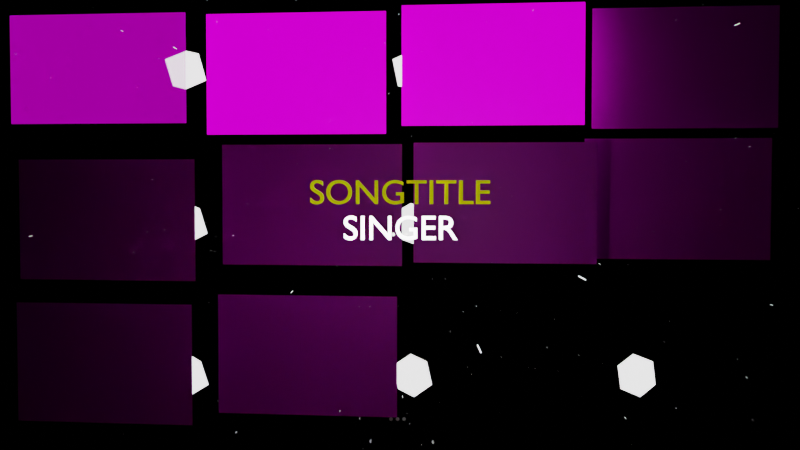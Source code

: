 # Source: GUI_upbge.blend  (saved by Blender 3.0.42; exported with 4.5.12 LTS)
import bpy
from mathutils import Matrix  # noqa: F401  (used for matrix-valued properties, if any)

bpy.ops.wm.read_factory_settings(use_empty=True)
scene = bpy.context.scene
scene.name = 'Scene'

# ---- collections
col_collection = bpy.data.collections.new('Collection'); scene.collection.children.link(col_collection)
col_texts = bpy.data.collections.new('texts'); scene.collection.children.link(col_texts)
col_title = bpy.data.collections.new('title'); col_texts.children.link(col_title)
col_lights = bpy.data.collections.new('lights'); scene.collection.children.link(col_lights)
col_photos = bpy.data.collections.new('photos'); scene.collection.children.link(col_photos)

# ---- images (referenced by path relative to the original .blend; pixels are not part of the script)
import os
ASSET_DIR = os.environ.get("B2B_ASSET_DIR", "")  # directory of the original .blend (textures are referenced by path, not embedded)
HERE = os.path.dirname(os.path.abspath(__file__))  # packed textures are extracted next to this script under _unpacked/

def load_image(name, relpath, width, height, colorspace="sRGB"):
    """Load a texture the original file referenced (path relative to the .blend, or extracted next to this script)."""
    p = next((c for c in (os.path.join(HERE, relpath), os.path.join(ASSET_DIR, relpath)) if relpath and os.path.exists(c)), "")
    if p:
        img = bpy.data.images.load(p, check_existing=True)
        img.name = name
    else:  # same state as the original file: an image datablock whose file is absent (Cycles renders it pink)
        img = bpy.data.images.new(name, width, height)
        img.source = "FILE"
        img.filepath = "//" + (relpath or name)
    img.colorspace_settings.name = colorspace
    return img
img_f1_jpg = load_image('f1.jpg', '1586306104770.jpg', 1024, 1024, 'sRGB')
img_f2_jpg = load_image('f2.jpg', '1586306104770.jpg', 1024, 1024, 'sRGB')
img_f3_jpg = load_image('f3.jpg', '1586306104770.jpg', 1024, 1024, 'sRGB')
img_f4_jpg = load_image('f4.jpg', '1586306104770.jpg', 1024, 1024, 'sRGB')
img_f4_jpg_001 = load_image('f4.jpg.001', '1586306104770.jpg', 1024, 1024, 'sRGB')
img_foto_jpg_007 = load_image('foto.jpg.007', '1586306104770.jpg', 1024, 1024, 'sRGB')
img_foto_jpg_008 = load_image('foto.jpg.008', '1586306104770.jpg', 1024, 1024, 'sRGB')
img_foto_jpg_009 = load_image('foto.jpg.009', '1586306104770.jpg', 1024, 1024, 'sRGB')
img_foto_jpg_010 = load_image('foto.jpg.010', '1586306104770.jpg', 1024, 1024, 'sRGB')
img_1781611_744896545522490_160091051_o_auto_x2_jpg = load_image('1781611_744896545522490_160091051_o_auto_x2.jpg', '1781611_744896545522490_160091051_o_auto_x2.jpg', 1024, 1024, 'sRGB')

# ---- materials (node trees are filled in below, after node groups)
mat_promptbase = bpy.data.materials.new('promptbase')
mat_promptbase.use_transparent_shadow = False
mat_particles = bpy.data.materials.new('particles')
mat_particles.use_transparent_shadow = False
mat_promptactive = bpy.data.materials.new('promptactive')
mat_promptactive.use_transparent_shadow = False
mat_promptbase_soft = bpy.data.materials.new('promptbase soft')
mat_promptbase_soft.use_transparent_shadow = False
mat_promptactive_001 = bpy.data.materials.new('promptactive.001')
mat_promptactive_001.use_transparent_shadow = False
mat_text2 = bpy.data.materials.new('text2')
mat_text2.use_transparent_shadow = False
mat_text1 = bpy.data.materials.new('text1')
mat_text1.use_transparent_shadow = False
mat_promptbase2 = bpy.data.materials.new('promptbase2')
mat_promptbase2.use_transparent_shadow = False
mat_p1 = bpy.data.materials.new('p1')
mat_p1.use_transparent_shadow = False
mat_p1.diffuse_color = (0.8, 0.07223, 0.4246, 1.0)
mat_p1.roughness = 0.0
mat_p1.specular_intensity = 0.325
mat_p1.metallic = 0.4656
mat_p2 = bpy.data.materials.new('p2')
mat_p2.use_transparent_shadow = False
mat_p2.diffuse_color = (0.8, 0.07223, 0.4246, 1.0)
mat_p2.roughness = 0.0
mat_p2.specular_intensity = 0.325
mat_p2.metallic = 0.4656
mat_p3 = bpy.data.materials.new('p3')
mat_p3.use_transparent_shadow = False
mat_p3.diffuse_color = (0.8, 0.07223, 0.4246, 1.0)
mat_p3.roughness = 0.0
mat_p3.specular_intensity = 0.325
mat_p3.metallic = 0.4656
mat_p4 = bpy.data.materials.new('p4')
mat_p4.use_transparent_shadow = False
mat_p4.diffuse_color = (0.8, 0.07223, 0.4246, 1.0)
mat_p4.roughness = 0.0
mat_p4.specular_intensity = 0.325
mat_p4.metallic = 0.4656
mat_p5 = bpy.data.materials.new('p5')
mat_p5.use_transparent_shadow = False
mat_p5.diffuse_color = (0.8, 0.07223, 0.4246, 1.0)
mat_p5.roughness = 0.0
mat_p5.specular_intensity = 0.325
mat_p5.metallic = 0.4656
mat_p6 = bpy.data.materials.new('p6')
mat_p6.use_transparent_shadow = False
mat_p6.diffuse_color = (0.8, 0.07223, 0.4246, 1.0)
mat_p6.roughness = 0.0
mat_p6.specular_intensity = 0.325
mat_p6.metallic = 0.4656
mat_p7 = bpy.data.materials.new('p7')
mat_p7.use_transparent_shadow = False
mat_p7.diffuse_color = (0.8, 0.07223, 0.4246, 1.0)
mat_p7.roughness = 0.0
mat_p7.specular_intensity = 0.325
mat_p7.metallic = 0.4656
mat_p8 = bpy.data.materials.new('p8')
mat_p8.use_transparent_shadow = False
mat_p8.diffuse_color = (0.8, 0.07223, 0.4246, 1.0)
mat_p8.roughness = 0.0
mat_p8.specular_intensity = 0.325
mat_p8.metallic = 0.4656
mat_p9 = bpy.data.materials.new('p9')
mat_p9.use_transparent_shadow = False
mat_p9.diffuse_color = (0.8, 0.07223, 0.4246, 1.0)
mat_p9.roughness = 0.0
mat_p9.specular_intensity = 0.325
mat_p9.metallic = 0.4656
mat_p0 = bpy.data.materials.new('p0')
mat_p0.use_transparent_shadow = False
mat_p0.diffuse_color = (0.8, 0.07223, 0.4246, 1.0)
mat_p0.roughness = 0.0
mat_p0.specular_intensity = 0.325
mat_p0.metallic = 0.4656

# ---- node groups
ng_geometry_nodes = bpy.data.node_groups.new('Geometry Nodes', 'GeometryNodeTree')
_s = ng_geometry_nodes.interface.new_socket(name='Geometry', in_out='OUTPUT', socket_type='NodeSocketGeometry')
_s = ng_geometry_nodes.interface.new_socket(name='Geometry', in_out='INPUT', socket_type='NodeSocketGeometry')
ng_geometry_nodes.is_modifier = True
_N = ng_geometry_nodes.nodes; _L = ng_geometry_nodes.links
n0 = _N.new('GeometryNodeStoreNamedAttribute'); n0.name = 'Store Named Attribute'; n0.location = (-274, 240)
n0.data_type = 'FLOAT_VECTOR'
n0.domain = 'CORNER'
n0.inputs[2].default_value = 'uv_map'
n1 = _N.new('GeometryNodeMeshCube'); n1.name = 'Cube'; n1.location = (-299, 240)
n2 = _N.new('GeometryNodeInstanceOnPoints'); n2.name = 'Instance on Points'; n2.location = (-6, 333)
n3 = _N.new('GeometryNodeSetMaterial'); n3.name = 'Set Material'; n3.location = (214, 180)
n3.inputs[2].default_value = mat_particles
n4 = _N.new('ShaderNodeValue'); n4.name = 'Value.001'; n4.location = (-844, 586)
n4.label = 'time'
n4.outputs[0].default_value = 0.0
n5 = _N.new('ShaderNodeValue'); n5.name = 'Value'; n5.location = (-1190, 406)
n5.outputs[0].default_value = -0.9
n6 = _N.new('ShaderNodeMath'); n6.name = 'Math'; n6.location = (-880, 302)
n6.operation = 'DIVIDE'
n6.inputs[1].default_value = 8.2
n7 = _N.new('ShaderNodeTexNoise'); n7.name = 'Noise Texture'; n7.location = (-484, 468)
n8 = _N.new('NodeGroupInput'); n8.name = 'Group Input'; n8.location = (-1186, -112)
n9 = _N.new('GeometryNodeJoinGeometry'); n9.name = 'Join Geometry'; n9.location = (471, 178)
n10 = _N.new('NodeGroupOutput'); n10.name = 'Group Output'; n10.location = (687, 177)
n11 = _N.new('FunctionNodeEulerToRotation'); n11.name = 'Euler to Rotation'; n11.location = (-46, 333)
_L.new(n0.outputs[0], n2.inputs[2])
_L.new(n8.outputs[0], n2.inputs[0])
_L.new(n2.outputs[0], n3.inputs[0])
_L.new(n5.outputs[0], n6.inputs[0])
_L.new(n7.outputs[1], n11.inputs[0])
_L.new(n4.outputs[0], n7.inputs[2])
_L.new(n6.outputs[0], n1.inputs[0])
_L.new(n7.outputs[1], n2.inputs[6])
_L.new(n9.outputs[0], n10.inputs[0])
_L.new(n3.outputs[0], n9.inputs[0])
_L.new(n1.outputs[0], n0.inputs[0])
_L.new(n1.outputs[1], n0.inputs[3])
_L.new(n11.outputs[0], n2.inputs[5])
n10.is_active_output = True
ng_geometry_nodes_001 = bpy.data.node_groups.new('Geometry Nodes.001', 'GeometryNodeTree')
_s = ng_geometry_nodes_001.interface.new_socket(name='Geometry', in_out='OUTPUT', socket_type='NodeSocketGeometry')
_s = ng_geometry_nodes_001.interface.new_socket(name='Geometry', in_out='INPUT', socket_type='NodeSocketGeometry')
_s = ng_geometry_nodes_001.interface.new_socket(name='cone size', in_out='INPUT', socket_type='NodeSocketVector')
_s.min_value = -1e+04
_s.max_value = 1e+04
_s = ng_geometry_nodes_001.interface.new_socket(name='particle size', in_out='INPUT', socket_type='NodeSocketVector')
_s.subtype = 'TRANSLATION'
_s.default_value = (1.0, 1.0, 1.0)
_s.min_value = 0.0
_s = ng_geometry_nodes_001.interface.new_socket(name='speed division', in_out='INPUT', socket_type='NodeSocketFloat')
_s.default_value = 1.1
_s.min_value = -1e+04
_s.max_value = 1e+04
ng_geometry_nodes_001.is_modifier = True
_N = ng_geometry_nodes_001.nodes; _L = ng_geometry_nodes_001.links
n0 = _N.new('GeometryNodeStoreNamedAttribute'); n0.name = 'Store Named Attribute'; n0.location = (241, 496)
n0.data_type = 'FLOAT_VECTOR'
n0.domain = 'CORNER'
n0.inputs[2].default_value = 'uv_map'
n1 = _N.new('GeometryNodeSetPosition'); n1.name = 'Set Position'; n1.location = (643, 31)
n2 = _N.new('ShaderNodeMix'); n2.name = 'Mix'; n2.location = (426, -72)
n2.data_type = 'RGBA'
n3 = _N.new('GeometryNodeAttributeStatistic'); n3.name = 'Attribute Statistic'; n3.location = (-1317, -152)
n4 = _N.new('ShaderNodeMath'); n4.name = 'Math.001'; n4.location = (-277, -220)
n4.operation = 'MODULO'
n4.inputs[1].default_value = 1.0
n5 = _N.new('FunctionNodeInputVector'); n5.name = 'Vector'; n5.location = (-408, -464)
n5.vector = (0.0, 0.0, 10.9)
n5.outputs[0].default_value = (0.0, 0.0, 0.0)
n6 = _N.new('GeometryNodeInputPosition'); n6.name = 'Position'; n6.location = (-415, -408)
n7 = _N.new('ShaderNodeMath'); n7.name = 'Math'; n7.location = (-852, -227)
n7.operation = 'DIVIDE'
n8 = _N.new('ShaderNodeMath'); n8.name = 'Math.002'; n8.location = (-497, -237)
n9 = _N.new('ShaderNodeTexNoise'); n9.name = 'Noise Texture'; n9.location = (-113, -635)
n9.noise_dimensions = '1D'
n9.inputs[2].default_value = -22.6
n9.inputs[4].default_value = 1.0
n10 = _N.new('ShaderNodeVectorMath'); n10.name = 'Vector Math.001'; n10.location = (99, -585)
n10.inputs[1].default_value = (-0.5, -0.5, 0.0)
n11 = _N.new('ShaderNodeVectorMath'); n11.name = 'Vector Math.002'; n11.location = (282, -584)
n11.operation = 'MULTIPLY'
n11.inputs[1].default_value = (14.5, 14.6, 0.0)
n12 = _N.new('ShaderNodeVectorMath'); n12.name = 'Vector Math'; n12.location = (398, -379)
n13 = _N.new('ShaderNodeMath'); n13.name = 'Math.004'; n13.location = (-553, -528)
n13.operation = 'ROUND'
n13.inputs[1].default_value = 123.4
n14 = _N.new('ShaderNodeMath'); n14.name = 'Math.005'; n14.location = (-333, -591)
n15 = _N.new('GeometryNodeInputIndex'); n15.name = 'Index'; n15.location = (-1671, -284)
n16 = _N.new('ShaderNodeMath'); n16.name = 'Math.006'; n16.location = (-684, -756)
n16.operation = 'MULTIPLY'
n16.inputs[1].default_value = 0.05
n17 = _N.new('ShaderNodeValue'); n17.name = 'Value.001'; n17.location = (-1628, -502)
n17.outputs[0].default_value = 0.0
n18 = _N.new('NodeGroupOutput'); n18.name = 'Group Output'; n18.location = (1653, 61)
n19 = _N.new('GeometryNodeInstanceOnPoints'); n19.name = 'Instance on Points'; n19.location = (1066, 406)
n20 = _N.new('GeometryNodeJoinGeometry'); n20.name = 'Join Geometry'; n20.location = (1433, 85)
n21 = _N.new('GeometryNodeSetMaterial'); n21.name = 'Set Material.001'; n21.location = (463, 479)
n21.inputs[2].default_value = mat_particles
n22 = _N.new('GeometryNodeMeshCube'); n22.name = 'Cube'; n22.location = (216, 496)
n22.inputs[1].default_value = 4
n22.inputs[2].default_value = 4
n22.inputs[3].default_value = 4
n23 = _N.new('NodeGroupInput'); n23.name = 'Group Input'; n23.location = (-1557, -3)
n24 = _N.new('ShaderNodeMath'); n24.name = 'Math.007'; n24.location = (-737, -433)
n24.operation = 'DIVIDE'
n24.inputs[1].default_value = 150.0
n25 = _N.new('ShaderNodeMath'); n25.name = 'Math.003'; n25.location = (-936, -514)
n25.operation = 'DIVIDE'
n26 = _N.new('ShaderNodeValue'); n26.name = 'Value'; n26.location = (-942, -668)
n26.label = 'frame (non bge compatible)'
n26.outputs[0].default_value = 230.0
n27 = _N.new('ShaderNodeValue'); n27.name = 'Value.002'; n27.location = (-1053, -829)
n27.outputs[0].default_value = 0.0
_L.new(n2.outputs[2], n1.inputs[2])
_L.new(n6.outputs[0], n2.inputs[6])
_L.new(n15.outputs[0], n7.inputs[0])
_L.new(n15.outputs[0], n3.inputs[2])
_L.new(n3.outputs[4], n7.inputs[1])
_L.new(n7.outputs[0], n8.inputs[0])
_L.new(n4.outputs[0], n2.inputs[0])
_L.new(n8.outputs[0], n4.inputs[0])
_L.new(n25.outputs[0], n24.inputs[0])
_L.new(n8.outputs[0], n13.inputs[0])
_L.new(n13.outputs[0], n9.inputs[0])
_L.new(n13.outputs[0], n14.inputs[0])
_L.new(n12.outputs[0], n2.inputs[7])
_L.new(n9.outputs[1], n10.inputs[0])
_L.new(n10.outputs[0], n11.inputs[0])
_L.new(n11.outputs[0], n12.inputs[1])
_L.new(n14.outputs[0], n9.inputs[1])
_L.new(n15.outputs[0], n16.inputs[0])
_L.new(n16.outputs[0], n14.inputs[1])
_L.new(n23.outputs[1], n12.inputs[0])
_L.new(n20.outputs[0], n18.inputs[0])
_L.new(n23.outputs[0], n1.inputs[0])
_L.new(n23.outputs[0], n3.inputs[0])
_L.new(n0.outputs[0], n21.inputs[0])
_L.new(n1.outputs[0], n19.inputs[0])
_L.new(n19.outputs[0], n20.inputs[0])
_L.new(n21.outputs[0], n19.inputs[2])
_L.new(n23.outputs[2], n22.inputs[0])
_L.new(n24.outputs[0], n8.inputs[1])
_L.new(n23.outputs[3], n25.inputs[1])
_L.new(n27.outputs[0], n25.inputs[0])
_L.new(n22.outputs[0], n0.inputs[0])
_L.new(n22.outputs[1], n0.inputs[3])
n18.is_active_output = True
ng_extruded_text = bpy.data.node_groups.new('extruded text', 'GeometryNodeTree')
_s = ng_extruded_text.interface.new_socket(name='Geometry', in_out='OUTPUT', socket_type='NodeSocketGeometry')
_s = ng_extruded_text.interface.new_socket(name='Geometry', in_out='INPUT', socket_type='NodeSocketGeometry')
ng_extruded_text.is_modifier = True
_N = ng_extruded_text.nodes; _L = ng_extruded_text.links
n0 = _N.new('NodeGroupOutput'); n0.name = 'Group Output'; n0.location = (200, 0)
n1 = _N.new('NodeGroupInput'); n1.name = 'Group Input'; n1.location = (-522, 10)
_L.new(n1.outputs[0], n0.inputs[0])
n0.is_active_output = True

# ---- material node trees
mat_promptbase.use_nodes = True; mat_promptbase.node_tree.nodes.clear()
_N = mat_promptbase.node_tree.nodes; _L = mat_promptbase.node_tree.links
n0 = _N.new('ShaderNodeBsdfPrincipled'); n0.name = 'Principled BSDF'; n0.location = (10, 300)
n0.distribution = 'GGX'
n0.subsurface_method = 'RANDOM_WALK_SKIN'
n0.inputs[0].default_value = (0.8, 0.6891, 0.6681, 1.0)
n0.inputs[3].default_value = 1.45
n0.inputs[28].default_value = 2.2
n1 = _N.new('ShaderNodeOutputMaterial'); n1.name = 'Material Output'; n1.location = (300, 300)
_L.new(n0.outputs[0], n1.inputs[0])
n1.is_active_output = True
mat_particles.use_nodes = True; mat_particles.node_tree.nodes.clear()
_N = mat_particles.node_tree.nodes; _L = mat_particles.node_tree.links
n0 = _N.new('ShaderNodeBsdfPrincipled'); n0.name = 'Principled BSDF'; n0.location = (10, 300)
n0.distribution = 'GGX'
n0.subsurface_method = 'RANDOM_WALK_SKIN'
n0.inputs[3].default_value = 1.45
n0.inputs[28].default_value = 2.1
n1 = _N.new('ShaderNodeOutputMaterial'); n1.name = 'Material Output'; n1.location = (300, 300)
_L.new(n0.outputs[0], n1.inputs[0])
n1.is_active_output = True
mat_promptactive.use_nodes = True; mat_promptactive.node_tree.nodes.clear()
_N = mat_promptactive.node_tree.nodes; _L = mat_promptactive.node_tree.links
n0 = _N.new('ShaderNodeBsdfPrincipled'); n0.name = 'Principled BSDF'; n0.location = (10, 300)
n0.distribution = 'GGX'
n0.subsurface_method = 'RANDOM_WALK_SKIN'
n0.inputs[3].default_value = 1.45
n0.inputs[27].default_value = (1.0, 0.9494, 0.0, 1.0)
n0.inputs[28].default_value = 76.1
n1 = _N.new('ShaderNodeOutputMaterial'); n1.name = 'Material Output'; n1.location = (300, 300)
_L.new(n0.outputs[0], n1.inputs[0])
n1.is_active_output = True
mat_promptbase_soft.use_nodes = True; mat_promptbase_soft.node_tree.nodes.clear()
_N = mat_promptbase_soft.node_tree.nodes; _L = mat_promptbase_soft.node_tree.links
n0 = _N.new('ShaderNodeBsdfPrincipled'); n0.name = 'Principled BSDF'; n0.location = (10, 300)
n0.distribution = 'GGX'
n0.subsurface_method = 'RANDOM_WALK_SKIN'
n0.inputs[0].default_value = (0.8, 0.6891, 0.6681, 1.0)
n0.inputs[3].default_value = 1.45
n1 = _N.new('ShaderNodeOutputMaterial'); n1.name = 'Material Output'; n1.location = (300, 300)
_L.new(n0.outputs[0], n1.inputs[0])
n1.is_active_output = True
mat_promptactive_001.use_nodes = True; mat_promptactive_001.node_tree.nodes.clear()
_N = mat_promptactive_001.node_tree.nodes; _L = mat_promptactive_001.node_tree.links
n0 = _N.new('ShaderNodeBsdfPrincipled'); n0.name = 'Principled BSDF'; n0.location = (10, 300)
n0.distribution = 'GGX'
n0.subsurface_method = 'RANDOM_WALK_SKIN'
n0.inputs[3].default_value = 1.45
n0.inputs[27].default_value = (1.0, 0.9494, 0.0, 1.0)
n0.inputs[28].default_value = 76.1
n1 = _N.new('ShaderNodeOutputMaterial'); n1.name = 'Material Output'; n1.location = (300, 300)
_L.new(n0.outputs[0], n1.inputs[0])
n1.is_active_output = True
mat_text2.use_nodes = True; mat_text2.node_tree.nodes.clear()
_N = mat_text2.node_tree.nodes; _L = mat_text2.node_tree.links
n0 = _N.new('ShaderNodeBsdfPrincipled'); n0.name = 'Principled BSDF'; n0.location = (10, 300)
n0.distribution = 'GGX'
n0.subsurface_method = 'RANDOM_WALK_SKIN'
n0.inputs[0].default_value = (0.8, 0.697, 0.0, 1.0)
n0.inputs[3].default_value = 1.45
n0.inputs[27].default_value = (0.3616, 0.3307, 0.0, 1.0)
n0.inputs[28].default_value = 1.0
n1 = _N.new('ShaderNodeOutputMaterial'); n1.name = 'Material Output'; n1.location = (300, 300)
_L.new(n0.outputs[0], n1.inputs[0])
n1.is_active_output = True
mat_text1.use_nodes = True; mat_text1.node_tree.nodes.clear()
_N = mat_text1.node_tree.nodes; _L = mat_text1.node_tree.links
n0 = _N.new('ShaderNodeBsdfPrincipled'); n0.name = 'Principled BSDF'; n0.location = (10, 300)
n0.distribution = 'GGX'
n0.subsurface_method = 'RANDOM_WALK_SKIN'
n0.inputs[3].default_value = 1.45
n0.inputs[28].default_value = 7.0
n1 = _N.new('ShaderNodeOutputMaterial'); n1.name = 'Material Output'; n1.location = (300, 300)
_L.new(n0.outputs[0], n1.inputs[0])
n1.is_active_output = True
mat_promptbase2.use_nodes = True; mat_promptbase2.node_tree.nodes.clear()
_N = mat_promptbase2.node_tree.nodes; _L = mat_promptbase2.node_tree.links
n0 = _N.new('ShaderNodeBsdfPrincipled'); n0.name = 'Principled BSDF'; n0.location = (10, 300)
n0.distribution = 'GGX'
n0.subsurface_method = 'RANDOM_WALK_SKIN'
n0.inputs[0].default_value = (0.8, 0.0, 0.02735, 1.0)
n0.inputs[3].default_value = 1.45
n0.inputs[27].default_value = (0.3185, 0.003651, 0.05441, 1.0)
n1 = _N.new('ShaderNodeOutputMaterial'); n1.name = 'Material Output'; n1.location = (300, 300)
_L.new(n0.outputs[0], n1.inputs[0])
n1.is_active_output = True
mat_p1.use_nodes = True; mat_p1.node_tree.nodes.clear()
_N = mat_p1.node_tree.nodes; _L = mat_p1.node_tree.links
n0 = _N.new('ShaderNodeOutputMaterial'); n0.name = 'Material Output'; n0.location = (300, 300)
n1 = _N.new('ShaderNodeBsdfPrincipled'); n1.name = 'Principled BSDF'; n1.location = (10, 300)
n1.distribution = 'GGX'
n1.subsurface_method = 'RANDOM_WALK_SKIN'
n1.inputs[3].default_value = 1.45
n1.inputs[28].default_value = 1.0
n2 = _N.new('ShaderNodeTexImage'); n2.name = 'Image Texture'; n2.location = (-550, 148)
n2.image = img_f1_jpg
n2.interpolation = 'Closest'
_L.new(n1.outputs[0], n0.inputs[0])
_L.new(n2.outputs[0], n1.inputs[27])
_L.new(n2.outputs[0], n1.inputs[0])
n0.is_active_output = True
mat_p2.use_nodes = True; mat_p2.node_tree.nodes.clear()
_N = mat_p2.node_tree.nodes; _L = mat_p2.node_tree.links
n0 = _N.new('ShaderNodeBsdfPrincipled'); n0.name = 'Principled BSDF'; n0.location = (10, 300)
n0.distribution = 'GGX'
n0.subsurface_method = 'RANDOM_WALK_SKIN'
n0.inputs[3].default_value = 1.45
n0.inputs[28].default_value = 1.0
n1 = _N.new('ShaderNodeOutputMaterial'); n1.name = 'Material Output'; n1.location = (300, 300)
n2 = _N.new('ShaderNodeTexImage'); n2.name = 'Image Texture'; n2.location = (-550, 148)
n2.image = img_f2_jpg
n2.interpolation = 'Closest'
_L.new(n0.outputs[0], n1.inputs[0])
_L.new(n2.outputs[0], n0.inputs[0])
_L.new(n2.outputs[0], n0.inputs[27])
n1.is_active_output = True
mat_p3.use_nodes = True; mat_p3.node_tree.nodes.clear()
_N = mat_p3.node_tree.nodes; _L = mat_p3.node_tree.links
n0 = _N.new('ShaderNodeBsdfPrincipled'); n0.name = 'Principled BSDF'; n0.location = (10, 300)
n0.distribution = 'GGX'
n0.subsurface_method = 'RANDOM_WALK_SKIN'
n0.inputs[3].default_value = 1.45
n0.inputs[27].default_value = (0.0, 0.0, 0.0, 1.0)
n0.inputs[28].default_value = 1.0
n1 = _N.new('ShaderNodeOutputMaterial'); n1.name = 'Material Output'; n1.location = (300, 300)
n2 = _N.new('ShaderNodeTexImage'); n2.name = 'Image Texture'; n2.location = (-550, 148)
n2.image = img_f3_jpg
n2.interpolation = 'Closest'
_L.new(n0.outputs[0], n1.inputs[0])
_L.new(n2.outputs[0], n0.inputs[0])
n1.is_active_output = True
mat_p4.use_nodes = True; mat_p4.node_tree.nodes.clear()
_N = mat_p4.node_tree.nodes; _L = mat_p4.node_tree.links
n0 = _N.new('ShaderNodeBsdfPrincipled'); n0.name = 'Principled BSDF'; n0.location = (10, 300)
n0.distribution = 'GGX'
n0.subsurface_method = 'RANDOM_WALK_SKIN'
n0.inputs[3].default_value = 1.45
n0.inputs[27].default_value = (0.0, 0.0, 0.0, 1.0)
n0.inputs[28].default_value = 1.0
n1 = _N.new('ShaderNodeOutputMaterial'); n1.name = 'Material Output'; n1.location = (300, 300)
n2 = _N.new('ShaderNodeTexImage'); n2.name = 'Image Texture'; n2.location = (-550, 148)
n2.image = img_f4_jpg
n2.interpolation = 'Closest'
_L.new(n0.outputs[0], n1.inputs[0])
_L.new(n2.outputs[0], n0.inputs[0])
n1.is_active_output = True
mat_p5.use_nodes = True; mat_p5.node_tree.nodes.clear()
_N = mat_p5.node_tree.nodes; _L = mat_p5.node_tree.links
n0 = _N.new('ShaderNodeBsdfPrincipled'); n0.name = 'Principled BSDF'; n0.location = (10, 300)
n0.distribution = 'GGX'
n0.subsurface_method = 'RANDOM_WALK_SKIN'
n0.inputs[3].default_value = 1.45
n0.inputs[27].default_value = (0.0, 0.0, 0.0, 1.0)
n0.inputs[28].default_value = 1.0
n1 = _N.new('ShaderNodeOutputMaterial'); n1.name = 'Material Output'; n1.location = (300, 300)
n2 = _N.new('ShaderNodeTexImage'); n2.name = 'Image Texture'; n2.location = (-550, 148)
n2.image = img_f4_jpg_001
n2.interpolation = 'Closest'
_L.new(n0.outputs[0], n1.inputs[0])
_L.new(n2.outputs[0], n0.inputs[0])
n1.is_active_output = True
mat_p6.use_nodes = True; mat_p6.node_tree.nodes.clear()
_N = mat_p6.node_tree.nodes; _L = mat_p6.node_tree.links
n0 = _N.new('ShaderNodeBsdfPrincipled'); n0.name = 'Principled BSDF'; n0.location = (10, 300)
n0.distribution = 'GGX'
n0.subsurface_method = 'RANDOM_WALK_SKIN'
n0.inputs[3].default_value = 1.45
n0.inputs[27].default_value = (0.0, 0.0, 0.0, 1.0)
n0.inputs[28].default_value = 1.0
n1 = _N.new('ShaderNodeOutputMaterial'); n1.name = 'Material Output'; n1.location = (300, 300)
n2 = _N.new('ShaderNodeTexImage'); n2.name = 'Image Texture'; n2.location = (-550, 148)
n2.image = img_foto_jpg_007
n2.interpolation = 'Closest'
_L.new(n0.outputs[0], n1.inputs[0])
_L.new(n2.outputs[0], n0.inputs[0])
n1.is_active_output = True
mat_p7.use_nodes = True; mat_p7.node_tree.nodes.clear()
_N = mat_p7.node_tree.nodes; _L = mat_p7.node_tree.links
n0 = _N.new('ShaderNodeBsdfPrincipled'); n0.name = 'Principled BSDF'; n0.location = (10, 300)
n0.distribution = 'GGX'
n0.subsurface_method = 'RANDOM_WALK_SKIN'
n0.inputs[3].default_value = 1.45
n0.inputs[27].default_value = (0.0, 0.0, 0.0, 1.0)
n0.inputs[28].default_value = 1.0
n1 = _N.new('ShaderNodeOutputMaterial'); n1.name = 'Material Output'; n1.location = (300, 300)
n2 = _N.new('ShaderNodeTexImage'); n2.name = 'Image Texture'; n2.location = (-550, 148)
n2.image = img_foto_jpg_008
n2.interpolation = 'Closest'
_L.new(n0.outputs[0], n1.inputs[0])
_L.new(n2.outputs[0], n0.inputs[0])
n1.is_active_output = True
mat_p8.use_nodes = True; mat_p8.node_tree.nodes.clear()
_N = mat_p8.node_tree.nodes; _L = mat_p8.node_tree.links
n0 = _N.new('ShaderNodeBsdfPrincipled'); n0.name = 'Principled BSDF'; n0.location = (10, 300)
n0.distribution = 'GGX'
n0.subsurface_method = 'RANDOM_WALK_SKIN'
n0.inputs[3].default_value = 1.45
n0.inputs[27].default_value = (0.0, 0.0, 0.0, 1.0)
n0.inputs[28].default_value = 1.0
n1 = _N.new('ShaderNodeOutputMaterial'); n1.name = 'Material Output'; n1.location = (300, 300)
n2 = _N.new('ShaderNodeTexImage'); n2.name = 'Image Texture'; n2.location = (-550, 148)
n2.image = img_foto_jpg_009
n2.interpolation = 'Closest'
_L.new(n0.outputs[0], n1.inputs[0])
_L.new(n2.outputs[0], n0.inputs[0])
n1.is_active_output = True
mat_p9.use_nodes = True; mat_p9.node_tree.nodes.clear()
_N = mat_p9.node_tree.nodes; _L = mat_p9.node_tree.links
n0 = _N.new('ShaderNodeBsdfPrincipled'); n0.name = 'Principled BSDF'; n0.location = (10, 300)
n0.distribution = 'GGX'
n0.subsurface_method = 'RANDOM_WALK_SKIN'
n0.inputs[3].default_value = 1.45
n0.inputs[12].default_value = 0.01
n0.inputs[27].default_value = (0.0, 0.0, 0.0, 1.0)
n0.inputs[28].default_value = 1.0
n1 = _N.new('ShaderNodeOutputMaterial'); n1.name = 'Material Output'; n1.location = (300, 300)
n2 = _N.new('ShaderNodeTexImage'); n2.name = 'Image Texture'; n2.location = (-550, 148)
n2.image = img_foto_jpg_010
n2.interpolation = 'Closest'
_L.new(n0.outputs[0], n1.inputs[0])
_L.new(n2.outputs[0], n0.inputs[0])
n1.is_active_output = True
mat_p0.use_nodes = True; mat_p0.node_tree.nodes.clear()
_N = mat_p0.node_tree.nodes; _L = mat_p0.node_tree.links
n0 = _N.new('ShaderNodeBsdfPrincipled'); n0.name = 'Principled BSDF'; n0.location = (330, 300)
n0.distribution = 'GGX'
n0.subsurface_method = 'RANDOM_WALK_SKIN'
n0.inputs[3].default_value = 1.45
n0.inputs[4].default_value = 0.3636
n0.inputs[12].default_value = 0.01
n0.inputs[20].default_value = 0.0
n0.inputs[28].default_value = 1.0
n1 = _N.new('ShaderNodeOutputMaterial'); n1.name = 'Material Output'; n1.location = (620, 300)
n2 = _N.new('ShaderNodeTexImage'); n2.name = 'Image Texture'; n2.location = (-550, 148)
n2.image = img_1781611_744896545522490_160091051_o_auto_x2_jpg
n2.interpolation = 'Closest'
n3 = _N.new('ShaderNodeRGBCurve'); n3.name = 'RGB Curves'; n3.location = (-254, 141)
_c = n3.mapping.curves[3]
while len(_c.points) > 2: _c.points.remove(_c.points[-1])
_c.points[0].location = (0.08182, 0.01667); _c.points[0].handle_type = 'AUTO'
_c.points[1].location = (0.55758, 0.2625); _c.points[1].handle_type = 'AUTO'
_p = _c.points.new(0.73333, 1.0); _p.handle_type = 'AUTO'
_p = _c.points.new(1.0, 1.0); _p.handle_type = 'AUTO'
n3.mapping.update()
_L.new(n0.outputs[0], n1.inputs[0])
_L.new(n2.outputs[0], n3.inputs[1])
_L.new(n3.outputs[0], n0.inputs[0])
_L.new(n3.outputs[0], n0.inputs[27])
n1.is_active_output = True

# ---- world
world_world = bpy.data.worlds.new('World'); scene.world = world_world
world_world.use_nodes = True; world_world.node_tree.nodes.clear()
_N = world_world.node_tree.nodes; _L = world_world.node_tree.links
n0 = _N.new('ShaderNodeOutputWorld'); n0.name = 'World Output'; n0.location = (300, 300)
n1 = _N.new('ShaderNodeEmission'); n1.name = 'Emission'; n1.location = (10, 300)
n1.inputs[1].default_value = 0.0
n2 = _N.new('ShaderNodeTexImage'); n2.name = 'Image Texture'; n2.location = (-280, 270)
_L.new(n1.outputs[0], n0.inputs[0])
_L.new(n2.outputs[0], n1.inputs[0])
n0.is_active_output = True
world_world.color = (0.05088, 0.05088, 0.05088)
world_world.use_sun_shadow = False
world_world.sun_shadow_jitter_overblur = 0.0

# ---- cameras
cam_camera = bpy.data.cameras.new('Camera')
cam_camera.clip_end = 100.0
cam_camera.ortho_scale = 7.314
cam_camera.dof.aperture_fstop = 1.2

# ---- lights
light_light = bpy.data.lights.new('Light', 'POINT')
light_light.transmission_factor = 0.0
light_light.energy = 1185.0
light_light.shadow_soft_size = 0.1
light_light.shadow_maximum_resolution = 0.006
light_light.use_absolute_resolution = True

# ---- meshes
me_cube = bpy.data.meshes.new('Cube')
me_cube.from_pydata([(1.0, 1.0, 1.0), (1.0, 1.0, -1.0), (1.0, -1.0, 1.0), (1.0, -1.0, -1.0), (-1.0, 1.0, 1.0), (-1.0, 1.0, -1.0), (-1.0, -1.0, 1.0), (-1.0, -1.0, -1.0)], [], [(0, 4, 6, 2), (3, 2, 6, 7), (7, 6, 4, 5), (5, 1, 3, 7), (1, 0, 2, 3), (5, 4, 0, 1)])
_uv = me_cube.uv_layers.new(name='UVMap')
_uv.uv.foreach_set('vector', [0.625, 0.5, 0.875, 0.5, 0.875, 0.75, 0.625, 0.75, 0.375, 0.75, 0.625, 0.75, 0.625, 1.0, 0.375, 1.0, 0.375, 0.0, 0.625, 0.0, 0.625, 0.25, 0.375, 0.25, 0.125, 0.5, 0.375, 0.5, 0.375, 0.75, 0.125, 0.75, 0.375, 0.5, 0.625, 0.5, 0.625, 0.75, 0.375, 0.75, 0.375, 0.25, 0.625, 0.25, 0.625, 0.5, 0.375, 0.5])
me_cube.materials.append(mat_promptbase)
me_cube.use_remesh_preserve_volume = False
me_cube.use_remesh_preserve_attributes = False
me_cube.use_mirror_vertex_groups = False
me_cube.update()
me_plane_001 = bpy.data.meshes.new('Plane.001')
me_plane_001.from_pydata([(-0.9881, -0.7272, 0.002228), (1.012, -0.7272, 0.002228), (-0.9881, 0.6276, 0.002228), (1.012, 0.6276, 0.002228), (-0.9881, 0.2889, 0.002228), (-0.9881, -0.04981, 0.002228), (-0.9881, -0.3885, 0.002228), (-0.4881, -0.7272, 0.002228), (0.01185, -0.7272, 0.002228), (0.5119, -0.7272, 0.002228), (1.012, -0.3885, 0.002228), (1.012, -0.04981, 0.002228), (1.012, 0.2889, 0.002228), (0.5119, 0.6276, 0.002228), (0.01185, 0.6276, 0.002228), (-0.4881, 0.6276, 0.002228), (-0.4881, -0.3885, 0.002228), (-0.4881, -0.04981, 0.002228), (-0.4881, 0.2889, 0.002228), (0.01185, -0.3885, 0.002228), (0.01185, -0.04981, 0.002228), (0.01185, 0.2889, 0.002228), (0.5119, -0.3885, 0.002228), (0.5119, -0.04981, 0.002228), (0.5119, 0.2889, 0.002228)], [], [(24, 12, 3, 13), (4, 18, 15, 2), (18, 21, 14, 15), (21, 24, 13, 14), (0, 7, 16, 6), (6, 16, 17, 5), (5, 17, 18, 4), (7, 8, 19, 16), (16, 19, 20, 17), (17, 20, 21, 18), (8, 9, 22, 19), (19, 22, 23, 20), (20, 23, 24, 21), (9, 1, 10, 22), (22, 10, 11, 23), (23, 11, 12, 24)])
_uv = me_plane_001.uv_layers.new(name='UVMap')
_uv.uv.foreach_set('vector', [0.75, 0.75, 1.0, 0.75, 1.0, 1.0, 0.75, 1.0, 0.0, 0.75, 0.25, 0.75, 0.25, 1.0, 0.0, 1.0, 0.25, 0.75, 0.5, 0.75, 0.5, 1.0, 0.25, 1.0, 0.5, 0.75, 0.75, 0.75, 0.75, 1.0, 0.5, 1.0, 0.0, 0.0, 0.25, 0.0, 0.25, 0.25, 0.0, 0.25, 0.0, 0.25, 0.25, 0.25, 0.25, 0.5, 0.0, 0.5, 0.0, 0.5, 0.25, 0.5, 0.25, 0.75, 0.0, 0.75, 0.25, 0.0, 0.5, 0.0, 0.5, 0.25, 0.25, 0.25, 0.25, 0.25, 0.5, 0.25, 0.5, 0.5, 0.25, 0.5, 0.25, 0.5, 0.5, 0.5, 0.5, 0.75, 0.25, 0.75, 0.5, 0.0, 0.75, 0.0, 0.75, 0.25, 0.5, 0.25, 0.5, 0.25, 0.75, 0.25, 0.75, 0.5, 0.5, 0.5, 0.5, 0.5, 0.75, 0.5, 0.75, 0.75, 0.5, 0.75, 0.75, 0.0, 1.0, 0.0, 1.0, 0.25, 0.75, 0.25, 0.75, 0.25, 1.0, 0.25, 1.0, 0.5, 0.75, 0.5, 0.75, 0.5, 1.0, 0.5, 1.0, 0.75, 0.75, 0.75])
me_plane_001.materials.append(mat_particles)
me_plane_001.use_remesh_fix_poles = True
me_plane_001.use_remesh_preserve_attributes = False
me_plane_001.update()
me_cube_001 = bpy.data.meshes.new('Cube.001')
me_cube_001.from_pydata([(0.004512, 0.005471, 0.04209)], [], [])
_uv = me_cube_001.uv_layers.new(name='UVMap')
_uv.uv.foreach_set('vector', [])
me_cube_001.use_remesh_fix_poles = True
me_cube_001.use_remesh_preserve_attributes = False
me_cube_001.update()
me_plane_003 = bpy.data.meshes.new('Plane.003')
me_plane_003.from_pydata([(-1.0, -1.0, 0.0), (1.0, -1.0, 0.0), (-1.0, 1.0, 0.0), (1.0, 1.0, 0.0)], [], [(0, 1, 3, 2)])
_uv = me_plane_003.uv_layers.new(name='UVMap')
_uv.uv.foreach_set('vector', [0.0, 0.0, 1.0, 0.0, 1.0, 1.0, 0.0, 1.0])
me_plane_003.materials.append(mat_p1)
me_plane_003.use_remesh_fix_poles = True
me_plane_003.use_remesh_preserve_attributes = False
me_plane_003.update()
me_plane_004 = bpy.data.meshes.new('Plane.004')
me_plane_004.from_pydata([(-1.0, -1.0, 0.0), (1.0, -1.0, 0.0), (-1.0, 1.0, 0.0), (1.0, 1.0, 0.0)], [], [(0, 1, 3, 2)])
_uv = me_plane_004.uv_layers.new(name='UVMap')
_uv.uv.foreach_set('vector', [0.0, 0.0, 1.0, 0.0, 1.0, 1.0, 0.0, 1.0])
me_plane_004.materials.append(mat_p2)
me_plane_004.use_remesh_fix_poles = True
me_plane_004.use_remesh_preserve_attributes = False
me_plane_004.update()
me_plane_005 = bpy.data.meshes.new('Plane.005')
me_plane_005.from_pydata([(-1.0, -1.0, 0.0), (1.0, -1.0, 0.0), (-1.0, 1.0, 0.0), (1.0, 1.0, 0.0)], [], [(0, 1, 3, 2)])
_uv = me_plane_005.uv_layers.new(name='UVMap')
_uv.uv.foreach_set('vector', [0.0, 0.0, 1.0, 0.0, 1.0, 1.0, 0.0, 1.0])
me_plane_005.materials.append(mat_p3)
me_plane_005.use_remesh_fix_poles = True
me_plane_005.use_remesh_preserve_attributes = False
me_plane_005.update()
me_plane_006 = bpy.data.meshes.new('Plane.006')
me_plane_006.from_pydata([(-1.0, -1.0, 0.0), (1.0, -1.0, 0.0), (-1.0, 1.0, 0.0), (1.0, 1.0, 0.0)], [], [(0, 1, 3, 2)])
_uv = me_plane_006.uv_layers.new(name='UVMap')
_uv.uv.foreach_set('vector', [0.0, 0.0, 1.0, 0.0, 1.0, 1.0, 0.0, 1.0])
me_plane_006.materials.append(mat_p4)
me_plane_006.use_remesh_fix_poles = True
me_plane_006.use_remesh_preserve_attributes = False
me_plane_006.update()
me_plane_007 = bpy.data.meshes.new('Plane.007')
me_plane_007.from_pydata([(-1.0, -1.0, 0.0), (1.0, -1.0, 0.0), (-1.0, 1.0, 0.0), (1.0, 1.0, 0.0)], [], [(0, 1, 3, 2)])
_uv = me_plane_007.uv_layers.new(name='UVMap')
_uv.uv.foreach_set('vector', [0.0, 0.0, 1.0, 0.0, 1.0, 1.0, 0.0, 1.0])
me_plane_007.materials.append(mat_p5)
me_plane_007.use_remesh_fix_poles = True
me_plane_007.use_remesh_preserve_attributes = False
me_plane_007.update()
me_plane_008 = bpy.data.meshes.new('Plane.008')
me_plane_008.from_pydata([(-1.0, -1.0, 0.0), (1.0, -1.0, 0.0), (-1.0, 1.0, 0.0), (1.0, 1.0, 0.0)], [], [(0, 1, 3, 2)])
_uv = me_plane_008.uv_layers.new(name='UVMap')
_uv.uv.foreach_set('vector', [0.0, 0.0, 1.0, 0.0, 1.0, 1.0, 0.0, 1.0])
me_plane_008.materials.append(mat_p6)
me_plane_008.use_remesh_fix_poles = True
me_plane_008.use_remesh_preserve_attributes = False
me_plane_008.update()
me_plane_009 = bpy.data.meshes.new('Plane.009')
me_plane_009.from_pydata([(-1.0, -1.0, 0.0), (1.0, -1.0, 0.0), (-1.0, 1.0, 0.0), (1.0, 1.0, 0.0)], [], [(0, 1, 3, 2)])
_uv = me_plane_009.uv_layers.new(name='UVMap')
_uv.uv.foreach_set('vector', [0.0, 0.0, 1.0, 0.0, 1.0, 1.0, 0.0, 1.0])
me_plane_009.materials.append(mat_p7)
me_plane_009.use_remesh_fix_poles = True
me_plane_009.use_remesh_preserve_attributes = False
me_plane_009.update()
me_plane_010 = bpy.data.meshes.new('Plane.010')
me_plane_010.from_pydata([(-1.0, -1.0, 0.0), (1.0, -1.0, 0.0), (-1.0, 1.0, 0.0), (1.0, 1.0, 0.0)], [], [(0, 1, 3, 2)])
_uv = me_plane_010.uv_layers.new(name='UVMap')
_uv.uv.foreach_set('vector', [0.0, 0.0, 1.0, 0.0, 1.0, 1.0, 0.0, 1.0])
me_plane_010.materials.append(mat_p8)
me_plane_010.use_remesh_fix_poles = True
me_plane_010.use_remesh_preserve_attributes = False
me_plane_010.update()
me_plane_011 = bpy.data.meshes.new('Plane.011')
me_plane_011.from_pydata([(-1.0, -1.0, 0.0), (1.0, -1.0, 0.0), (-1.0, 1.0, 0.0), (1.0, 1.0, 0.0)], [], [(0, 1, 3, 2)])
_uv = me_plane_011.uv_layers.new(name='UVMap')
_uv.uv.foreach_set('vector', [0.0, 0.0, 1.0, 0.0, 1.0, 1.0, 0.0, 1.0])
me_plane_011.materials.append(mat_p9)
me_plane_011.use_remesh_fix_poles = True
me_plane_011.use_remesh_preserve_attributes = False
me_plane_011.update()
me_plane_012 = bpy.data.meshes.new('Plane.012')
me_plane_012.from_pydata([(-1.0, -1.0, 0.0), (1.0, -1.0, 0.0), (-1.0, 1.0, 0.0), (1.0, 1.0, 0.0)], [], [(0, 1, 3, 2)])
_uv = me_plane_012.uv_layers.new(name='UVMap')
_uv.uv.foreach_set('vector', [0.0, 0.0, 1.0, 0.0, 1.0, 1.0, 0.0, 1.0])
me_plane_012.materials.append(mat_p0)
me_plane_012.use_remesh_fix_poles = True
me_plane_012.use_remesh_preserve_attributes = False
me_plane_012.update()

# ---- curves / text
txt_text = bpy.data.curves.new('Text', 'FONT')
txt_text.dimensions = '2D'
txt_text.body = '...'
txt_text.materials.append(mat_promptbase)
txt_text.materials.append(mat_promptactive)
txt_text.align_x = 'CENTER'
txt_text.align_y = 'CENTER'
txt_text_003 = bpy.data.curves.new('Text.003', 'FONT')
txt_text_003.dimensions = '2D'
txt_text_003.body = '...'
txt_text_003.materials.append(mat_promptbase_soft)
txt_text_003.materials.append(mat_promptactive_001)
txt_text_003.align_x = 'CENTER'
txt_text_003.align_y = 'CENTER'
txt_text_001 = bpy.data.curves.new('Text.001', 'FONT')
txt_text_001.dimensions = '2D'
txt_text_001.body = 'SONGTITLE'
txt_text_001.materials.append(mat_text2)
txt_text_001.align_x = 'CENTER'
txt_text_002 = bpy.data.curves.new('Text.002', 'FONT')
txt_text_002.dimensions = '2D'
txt_text_002.body = 'SINGER'
txt_text_002.materials.append(mat_text1)
txt_text_002.materials.append(mat_promptbase2)
txt_text_002.align_x = 'CENTER'

# ---- objects
ob_controller = bpy.data.objects.new('CONTROLLER', None)
ob_cube = bpy.data.objects.new('Cube', me_cube)
ob_camera = bpy.data.objects.new('Camera', cam_camera)
ob_fondo = bpy.data.objects.new('fondo', me_plane_001)
ob_time = bpy.data.objects.new('TIME', None)
ob_stars = bpy.data.objects.new('stars', me_cube_001)
ob_prompt = bpy.data.objects.new('prompt', txt_text)
ob_promptfuture = bpy.data.objects.new('promptfuture', txt_text_003)
ob_songname = bpy.data.objects.new('songname', txt_text_001)
ob_singer = bpy.data.objects.new('singer', txt_text_002)
ob_title = bpy.data.objects.new('title', None)
ob_light = bpy.data.objects.new('Light', light_light)
ob_photos = bpy.data.objects.new('photos', None)
ob_p1 = bpy.data.objects.new('p1', me_plane_003)
ob_p2 = bpy.data.objects.new('p2', me_plane_004)
ob_p3 = bpy.data.objects.new('p3', me_plane_005)
ob_p4 = bpy.data.objects.new('p4', me_plane_006)
ob_p5 = bpy.data.objects.new('p5', me_plane_007)
ob_p6 = bpy.data.objects.new('p6', me_plane_008)
ob_p7 = bpy.data.objects.new('p7', me_plane_009)
ob_p8 = bpy.data.objects.new('p8', me_plane_010)
ob_p9 = bpy.data.objects.new('p9', me_plane_011)
ob_p0 = bpy.data.objects.new('p0', me_plane_012)

# ---- transforms, parenting, visibility, modifiers, constraints
ob_controller.location = (13.01, -0.2125, -0.008888)
ob_cube.location = (0.0, 1.543, 0.0)
ob_cube.lock_rotations_4d = False
ob_cube.empty_display_type = 'ARROWS'
ob_cube.hide_select = True
ob_cube.hide_render = True
ob_cube.lineart.crease_threshold = 0.0
ob_camera.location = (0.0, -11.26, 0.4256)
ob_camera.rotation_euler = (1.528, 0.0, 0.0)
ob_camera.scale = (1.0, 1.0, 1.0)
ob_camera.lock_rotations_4d = False
ob_camera.empty_display_type = 'ARROWS'
ob_camera.color = (0.0, 0.0, 0.0, 0.0)
ob_camera.display_type = 'WIRE'
ob_camera.lineart.crease_threshold = 0.0
ob_fondo.location = (0.09484, 3.574, 0.111)
ob_fondo.rotation_euler = (1.571, 0.0, 0.0)
ob_fondo.scale = (6.022, 6.022, 6.022)
ob_fondo.show_instancer_for_render = False
_m = ob_fondo.modifiers.new('GeometryNodes', 'NODES')
_m.node_group = ng_geometry_nodes
ob_time.location = (2.172, -0.06934, -0.07024)
ob_time.empty_display_type = 'SINGLE_ARROW'
ob_stars.location = (0.0, -12.52, 0.3588)
ob_stars.rotation_euler = (-1.571, -0.0, 0.0)
_m = ob_stars.modifiers.new('Array', 'ARRAY')
_m.count = 417
_m.relative_offset_displace = (0.0, 0.0, 1.5)
_m = ob_stars.modifiers.new('GeometryNodes', 'NODES')
_m.node_group = ng_geometry_nodes_001
_gi = [s.identifier for s in ng_geometry_nodes_001.interface.items_tree if s.item_type == 'SOCKET' and s.in_out == 'INPUT']
_m[_gi[1]] = (0.0, 0.21, 8.15)  # cone size
_m[_gi[2]] = (0.0002, 0.0002, 0.01)  # particle size
_m[_gi[3]] = 0.14  # speed division
ob_prompt.location = (-0.002614, -1.466, -0.0124)
ob_prompt.rotation_euler = (1.571, 0.0, 0.0)
ob_prompt.scale = (0.259, 0.259, 0.3345)
ob_promptfuture.location = (-0.02113, -1.652, -1.615)
ob_promptfuture.rotation_euler = (1.571, 0.0, 0.0)
ob_promptfuture.scale = (0.259, 0.259, 0.3345)
ob_songname.parent = ob_title
ob_songname.location = (0.0, 0.1674, -7.317e-09)
ob_songname.scale = (1.006, 1.006, 1.006)
_m = ob_songname.modifiers.new('Solidify', 'SOLIDIFY')
_m.thickness = 0.29
ob_singer.parent = ob_title
ob_singer.location = (0.0, -0.8682, 3.795e-08)
_m = ob_singer.modifiers.new('GeometryNodes', 'NODES')
_m.node_group = ng_extruded_text
_m = ob_singer.modifiers.new('Solidify', 'SOLIDIFY')
_m.thickness = 0.24
ob_title.location = (0.0, -2.114, 0.1583)
ob_title.rotation_euler = (1.571, 0.0, 0.0)
ob_title.scale = (0.2848, 0.2848, 0.2848)
ob_light.location = (4.076, 1.005, 5.904)
ob_light.rotation_euler = (0.6503, 0.05522, 1.866)
ob_light.lock_rotations_4d = False
ob_light.empty_display_type = 'ARROWS'
ob_light.color = (0.0, 0.0, 0.0, 0.0)
ob_light.hide_render = True
ob_light.lineart.crease_threshold = 0.0
ob_photos.location = (0.0, 0.0, -0.08098)
ob_photos.scale = (0.2231, 1.0, 0.1487)
ob_p1.parent = ob_photos
ob_p1.location = (-4.752, 0.05842, 10.48)
ob_p1.rotation_euler = (1.571, -0.0, -0.02695)
ob_p1.scale = (4.118, 4.118, 4.118)
ob_p2.parent = ob_photos
ob_p2.location = (4.2, 0.06229, 11.09)
ob_p2.rotation_euler = (1.571, -0.0, -0.02695)
ob_p2.scale = (4.118, 4.118, 4.118)
ob_p3.parent = ob_photos
ob_p3.location = (12.93, 0.061, 10.88)
ob_p3.rotation_euler = (1.571, -0.0, -0.02695)
ob_p3.scale = (4.118, 4.118, 4.118)
ob_p4.parent = ob_photos
ob_p4.location = (-13.34, -0.004708, 0.5138)
ob_p4.rotation_euler = (1.571, -0.0, -0.02695)
ob_p4.scale = (4.118, 4.118, 4.118)
ob_p5.parent = ob_photos
ob_p5.location = (-4.029, 0.001734, 1.53)
ob_p5.rotation_euler = (1.571, -0.0, -0.02695)
ob_p5.scale = (4.118, 4.118, 4.118)
ob_p6.parent = ob_photos
ob_p6.location = (4.74, -0.009432, 1.667)
ob_p6.rotation_euler = (1.571, -0.0, -0.02695)
ob_p6.scale = (4.118, 4.118, 4.118)
ob_p7.parent = ob_photos
ob_p7.location = (12.56, -0.009432, 1.938)
ob_p7.rotation_euler = (1.571, -0.0, -0.02695)
ob_p7.scale = (4.118, 4.118, 4.118)
ob_p8.parent = ob_photos
ob_p8.location = (-13.52, -0.009432, -9.318)
ob_p8.rotation_euler = (1.571, -0.0, -0.02695)
ob_p8.scale = (4.118, 4.118, 4.118)
ob_p9.parent = ob_photos
ob_p9.location = (-4.253, -0.009432, -8.775)
ob_p9.rotation_euler = (1.571, -0.0, -0.02695)
ob_p9.scale = (4.118, 4.118, 4.118)
ob_p0.parent = ob_photos
ob_p0.location = (-13.75, 0.05971, 10.8)
ob_p0.rotation_euler = (1.571, -0.0, -0.02695)
ob_p0.scale = (4.118, 3.714, 4.118)
cam_camera.dof.focus_object = ob_prompt

# ---- collection membership
scene.collection.objects.link(ob_controller)
col_collection.objects.link(ob_cube)
col_collection.objects.link(ob_camera)
col_collection.objects.link(ob_fondo)
col_collection.objects.link(ob_time)
col_collection.objects.link(ob_stars)
col_texts.objects.link(ob_prompt)
col_texts.objects.link(ob_promptfuture)
col_title.objects.link(ob_songname)
col_title.objects.link(ob_singer)
col_title.objects.link(ob_title)
col_lights.objects.link(ob_light)
col_photos.objects.link(ob_photos)
col_photos.objects.link(ob_p1)
col_photos.objects.link(ob_p2)
col_photos.objects.link(ob_p3)
col_photos.objects.link(ob_p4)
col_photos.objects.link(ob_p5)
col_photos.objects.link(ob_p6)
col_photos.objects.link(ob_p7)
col_photos.objects.link(ob_p8)
col_photos.objects.link(ob_p9)
col_photos.objects.link(ob_p0)

# ---- scene / render settings (as saved in the file)
scene.camera = ob_camera
scene.frame_start = 1; scene.frame_end = 250; scene.frame_set(230)
scene.render.engine = 'BLENDER_EEVEE_NEXT'
scene.render.use_motion_blur = True
scene.cycles.sampling_pattern = 'TABULATED_SOBOL'
scene.cycles.use_light_tree = False
scene.eevee.taa_samples = 9
scene.eevee.use_taa_reprojection = False
scene.eevee.use_raytracing = True
scene.view_settings.view_transform = 'Filmic'
bpy.context.view_layer.update()
